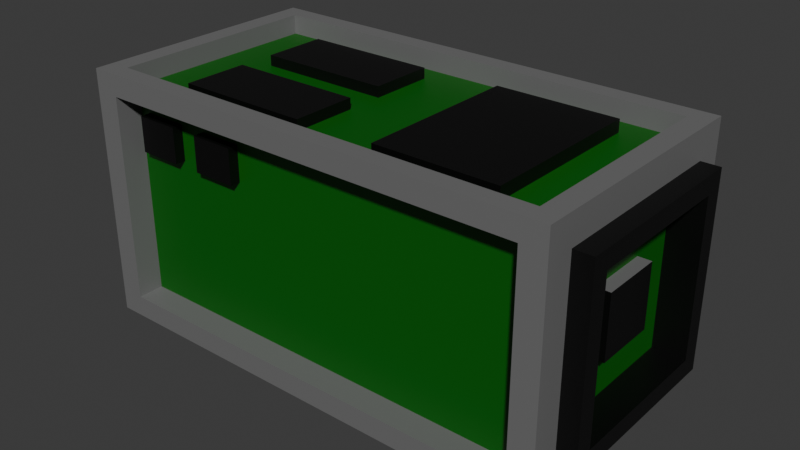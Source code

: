 # Source: alcubierre_drive.blend  (saved by Blender 4.3.34; exported with 4.5.12 LTS)
import bpy
from mathutils import Matrix  # noqa: F401  (used for matrix-valued properties, if any)

bpy.ops.wm.read_factory_settings(use_empty=True)
scene = bpy.context.scene
scene.name = 'Scene'

# ---- collections
col_collection = bpy.data.collections.new('Collection'); scene.collection.children.link(col_collection)

# ---- materials (node trees are filled in below, after node groups)
mat_material_001 = bpy.data.materials.new('Material.001')
mat_material_002 = bpy.data.materials.new('Material.002')
mat_material_003 = bpy.data.materials.new('Material.003')

# ---- material node trees
mat_material_001.use_nodes = True; mat_material_001.node_tree.nodes.clear()
_N = mat_material_001.node_tree.nodes; _L = mat_material_001.node_tree.links
n0 = _N.new('ShaderNodeBsdfPrincipled'); n0.name = 'Principled BSDF'; n0.location = (10, 300)
n0.inputs[0].default_value = (0.214, 0.214, 0.214, 1.0)
n0.inputs[1].default_value = 0.2756
n1 = _N.new('ShaderNodeOutputMaterial'); n1.name = 'Material Output'; n1.location = (300, 300)
_L.new(n0.outputs[0], n1.inputs[0])
n1.is_active_output = True
mat_material_002.use_nodes = True; mat_material_002.node_tree.nodes.clear()
_N = mat_material_002.node_tree.nodes; _L = mat_material_002.node_tree.links
n0 = _N.new('ShaderNodeBsdfPrincipled'); n0.name = 'Principled BSDF'; n0.location = (10, 300)
n0.inputs[0].default_value = (0.0, 0.0, 0.0, 1.0)
n1 = _N.new('ShaderNodeOutputMaterial'); n1.name = 'Material Output'; n1.location = (300, 300)
_L.new(n0.outputs[0], n1.inputs[0])
n1.is_active_output = True
mat_material_003.use_nodes = True; mat_material_003.node_tree.nodes.clear()
_N = mat_material_003.node_tree.nodes; _L = mat_material_003.node_tree.links
n0 = _N.new('ShaderNodeBsdfPrincipled'); n0.name = 'Principled BSDF'; n0.location = (10, 300)
n0.inputs[0].default_value = (0.000844, 0.111, 0.0, 1.0)
n1 = _N.new('ShaderNodeOutputMaterial'); n1.name = 'Material Output'; n1.location = (300, 300)
_L.new(n0.outputs[0], n1.inputs[0])
n1.is_active_output = True

# ---- world
world_world = bpy.data.worlds.new('World'); scene.world = world_world
world_world.use_nodes = True; world_world.node_tree.nodes.clear()
_N = world_world.node_tree.nodes; _L = world_world.node_tree.links
n0 = _N.new('ShaderNodeOutputWorld'); n0.name = 'World Output'; n0.location = (300, 300)
n1 = _N.new('ShaderNodeBackground'); n1.name = 'Background'; n1.location = (10, 300)
n1.inputs[0].default_value = (0.05088, 0.05088, 0.05088, 1.0)
_L.new(n1.outputs[0], n0.inputs[0])
n0.is_active_output = True
world_world.color = (0.05088, 0.05088, 0.05088)
world_world.sun_shadow_jitter_overblur = 0.0

# ---- meshes
me_cube_001 = bpy.data.meshes.new('Cube.001')
me_cube_001.from_pydata([(-0.4814, -0.1933, -0.1933), (-0.44, -0.2128, 0.25), (-0.4814, 0.1933, -0.1933), (-0.44, 0.2128, 0.25), (0.4324, -0.25, -0.2068), (0.44, -0.2128, 0.25), (0.4814, 0.1911, -0.1911), (0.44, 0.2128, 0.25), (-0.4814, -0.1933, 0.1933), (-0.4814, 0.1933, 0.1933), (0.4814, 0.1911, 0.1911), (0.4324, -0.25, 0.2068), (-0.44, -0.2128, 0.2111), (-0.44, 0.2128, 0.2111), (0.44, 0.2128, 0.2111), (0.44, -0.2128, 0.2111), (-0.44, 0.1277, 0.2111), (-0.44, 0.04256, 0.2111), (0.345, -0.1681, 0.2111), (0.345, 0.1681, 0.2111), (0.1005, -0.1681, 0.2111), (0.1005, 0.1681, 0.2111), (-0.44, -0.04256, 0.2111), (-0.44, -0.1277, 0.2111), (-0.44, -0.2128, 0.2111), (-0.44, 0.2128, 0.2111), (-0.264, 0.2128, 0.2111), (-0.088, 0.2128, 0.2111), (-0.088, -0.2128, 0.2111), (-0.264, -0.2128, 0.2111), (-0.06289, 0.1683, 0.2111), (-0.06289, 0.03786, 0.2111), (-0.06289, -0.03501, 0.2111), (-0.06289, -0.1654, 0.2111), (-0.3325, 0.1683, 0.2111), (-0.3325, 0.03786, 0.2111), (-0.3325, -0.03501, 0.2111), (-0.3325, -0.1654, 0.2111), (0.088, -0.2128, 0.2111), (0.264, -0.2128, 0.2111), (0.264, 0.2128, 0.2111), (0.088, 0.2128, 0.2111), (-0.06289, 0.1683, 0.2324), (-0.06289, 0.03786, 0.2324), (-0.06289, -0.03501, 0.2324), (-0.06289, -0.1654, 0.2324), (-0.3325, 0.1683, 0.2324), (-0.3325, 0.03786, 0.2324), (-0.3325, -0.03501, 0.2324), (-0.3325, -0.1654, 0.2324), (0.345, 0.1681, 0.2356), (0.345, -0.1681, 0.2356), (0.1005, 0.1681, 0.2356), (0.1005, -0.1681, 0.2356), (-0.3896, 0.25, -0.1985), (-0.4324, -0.25, -0.2068), (-0.4324, -0.25, 0.2068), (-0.3896, 0.25, -0.007979), (-0.4459, 0.1933, -0.1933), (-0.4459, -0.1933, -0.1933), (-0.4459, -0.1933, 0.1933), (-0.4459, 0.1933, 0.1933), (-0.4459, 0.1933, -0.1933), (-0.4459, -0.1933, -0.1933), (-0.4459, -0.1933, 0.1933), (-0.4459, 0.1933, 0.1933), (-0.4459, 0.116, -0.1933), (-0.4459, 0.03866, -0.1933), (-0.4459, -0.03866, -0.1933), (-0.4459, -0.116, -0.1933), (-0.4459, -0.116, 0.1933), (-0.4459, -0.03866, 0.1933), (-0.4459, 0.03866, 0.1933), (-0.4459, 0.116, 0.1933), (-0.4459, -0.1933, -0.06443), (-0.4459, -0.1933, 0.06443), (-0.4459, 0.1933, 0.06443), (-0.4459, 0.1933, -0.06443), (-0.4459, -0.164, 0.1475), (-0.4459, -0.164, -0.1475), (-0.4459, -0.05466, 0.1475), (-0.4459, -0.05466, -0.1475), (-0.4459, 0.05466, 0.1475), (-0.4459, 0.05466, -0.1475), (-0.4459, 0.164, 0.1475), (-0.4459, 0.164, -0.1475), (-0.4675, -0.164, 0.1475), (-0.4675, -0.164, -0.1475), (-0.4675, -0.05466, 0.1475), (-0.4675, -0.05466, -0.1475), (-0.4675, 0.05466, 0.1475), (-0.4675, 0.05466, -0.1475), (-0.4675, 0.164, 0.1475), (-0.4675, 0.164, -0.1475), (-0.4814, -0.25, -0.25), (-0.4814, -0.25, 0.25), (0.4814, -0.1911, 0.1911), (0.4814, -0.1911, -0.1911), (-0.4324, -0.1975, -0.2068), (-0.4324, -0.1975, 0.2068), (0.4324, -0.1975, 0.2068), (0.4324, -0.1975, -0.2068), (-0.4324, -0.1975, -0.2068), (-0.4324, -0.1975, 0.2068), (0.4324, -0.1975, 0.2068), (0.4324, -0.1975, -0.2068), (-0.2594, -0.1975, -0.2068), (-0.08647, -0.1975, -0.2068), (0.08647, -0.1975, -0.2068), (0.2594, -0.1975, -0.2068), (0.2594, -0.1975, 0.2068), (0.08647, -0.1975, 0.2068), (-0.08647, -0.1975, 0.2068), (-0.2594, -0.1975, 0.2068), (-0.4324, -0.1975, -0.06894), (-0.4324, -0.1975, 0.06894), (0.4324, -0.1975, 0.06894), (0.4324, -0.1975, -0.06894), (-0.1774, -0.1975, 0.1664), (-0.1774, -0.1975, 0.09626), (-0.2653, -0.1975, 0.1664), (-0.2653, -0.1975, 0.09626), (-0.3208, -0.1975, 0.1664), (-0.3208, -0.1975, 0.09626), (-0.4087, -0.1975, 0.1664), (-0.4087, -0.1975, 0.09626), (-0.1774, -0.218, 0.1664), (-0.1774, -0.218, 0.09626), (-0.2653, -0.218, 0.1664), (-0.2653, -0.218, 0.09626), (-0.3208, -0.218, 0.1664), (-0.3208, -0.218, 0.09626), (-0.4087, -0.218, 0.1664), (-0.4087, -0.218, 0.09626), (-0.0227, 0.25, -0.007979), (-0.0227, 0.25, -0.1985), (0.4814, -0.25, -0.25), (0.4814, -0.25, 0.25), (0.5186, 0.1546, 0.1546), (0.5186, 0.1546, -0.1546), (0.5186, -0.1546, -0.1546), (0.5186, -0.1546, 0.1546), (0.5186, 0.1911, 0.1911), (0.5186, 0.1911, -0.1911), (0.5186, -0.1911, -0.1911), (0.5186, -0.1911, 0.1911), (0.4544, 0.063, 0.063), (0.4544, 0.063, -0.063), (0.4544, -0.063, -0.063), (0.4544, -0.063, 0.063), (0.4544, 0.1546, 0.1546), (0.4544, 0.1546, -0.1546), (0.4544, -0.1546, -0.1546), (0.4544, -0.1546, 0.1546), (0.4807, 0.063, 0.063), (0.4807, 0.063, -0.063), (0.4807, -0.063, -0.063), (0.4807, -0.063, 0.063), (-0.4814, 0.25, 0.25), (-0.4814, 0.25, -0.25), (0.4814, 0.25, -0.25), (0.4814, 0.25, 0.25), (-0.3226, 0.2003, -0.04276), (-0.3226, 0.2003, -0.1637), (-0.08968, 0.2003, -0.1637), (-0.08968, 0.2003, -0.04276), (-0.3896, 0.2003, -0.007979), (-0.3896, 0.2003, -0.1985), (-0.0227, 0.2003, -0.1985), (-0.0227, 0.2003, -0.007979), (-0.3226, 0.2003, -0.04276), (-0.3226, 0.2003, -0.1637), (-0.08968, 0.2003, -0.1637), (-0.08968, 0.2003, -0.04276), (-0.1673, 0.2003, -0.1637), (-0.2449, 0.2003, -0.1637), (-0.2449, 0.2003, -0.04276), (-0.1673, 0.2003, -0.04276), (-0.3226, 0.2358, -0.04276), (-0.3226, 0.2358, -0.1637), (-0.2449, 0.2358, -0.1637), (-0.1673, 0.2358, -0.04276), (-0.08968, 0.2358, -0.04276), (-0.08968, 0.2358, -0.1637), (-0.1673, 0.2358, -0.1637), (-0.2449, 0.2358, -0.04276)], [], [(8, 9, 61, 60), (57, 134, 169, 166), (10, 96, 145, 142), (11, 56, 99, 100), (159, 160, 136, 94), (5, 7, 14, 15), (1, 3, 158, 95), (3, 7, 161, 158), (7, 5, 137, 161), (5, 1, 95, 137), (3, 1, 12, 13), (1, 5, 15, 12), (7, 3, 13, 14), (31, 35, 36, 32), (40, 41, 21, 19), (36, 37, 49, 48), (27, 26, 34, 30), (37, 23, 24, 29), (33, 37, 29, 28), (35, 31, 43, 47), (26, 25, 16, 34), (34, 16, 17, 35), (35, 17, 22, 36), (36, 22, 23, 37), (18, 20, 38, 39), (21, 20, 53, 52), (42, 46, 47, 43), (44, 48, 49, 45), (34, 35, 47, 46), (33, 32, 44, 45), (31, 30, 42, 43), (32, 36, 48, 44), (30, 34, 46, 42), (37, 33, 45, 49), (30, 21, 41, 27), (20, 21, 30, 31, 32, 33), (28, 38, 20, 33), (19, 14, 40), (15, 18, 39), (15, 14, 19, 18), (50, 52, 53, 51), (20, 18, 51, 53), (18, 19, 50, 51), (19, 21, 52, 50), (0, 2, 159, 94), (8, 0, 94, 95), (9, 8, 95, 158), (2, 9, 158, 159), (75, 64, 70, 78), (2, 0, 59, 58), (9, 2, 58, 61), (0, 8, 60, 59), (84, 73, 65, 76), (78, 70, 71, 80), (80, 71, 72, 82), (82, 72, 73, 84), (67, 83, 85, 66), (81, 79, 87, 89), (68, 81, 83, 67), (81, 80, 82, 83), (69, 79, 81, 68), (80, 81, 89, 88), (66, 85, 77, 62), (85, 84, 76, 77), (63, 74, 79, 69), (74, 75, 78, 79), (91, 90, 92, 93), (87, 86, 88, 89), (79, 78, 86, 87), (85, 83, 91, 93), (78, 80, 88, 86), (82, 84, 92, 90), (84, 85, 93, 92), (83, 82, 90, 91), (55, 56, 95, 94), (11, 4, 136, 137), (4, 55, 94, 136), (56, 11, 137, 95), (116, 104, 110, 118), (4, 11, 100, 101), (55, 4, 101, 98), (56, 55, 98, 99), (124, 113, 103, 115), (118, 110, 111, 120), (120, 111, 112, 122), (122, 112, 113, 124), (107, 123, 125, 106), (123, 122, 130, 131), (108, 121, 123, 107), (121, 120, 122, 123), (109, 119, 121, 108), (124, 125, 133, 132), (106, 125, 114, 102), (125, 124, 115, 114), (105, 117, 119, 109), (117, 116, 118, 119), (131, 130, 132, 133), (127, 126, 128, 129), (120, 121, 129, 128), (121, 119, 127, 129), (119, 118, 126, 127), (125, 123, 131, 133), (118, 120, 128, 126), (122, 124, 132, 130), (10, 6, 160, 161), (6, 97, 136, 160), (96, 10, 161, 137), (97, 96, 137, 136), (138, 141, 153, 150), (6, 10, 142, 143), (96, 97, 144, 145), (97, 6, 143, 144), (138, 139, 143, 142), (139, 140, 144, 143), (141, 138, 142, 145), (140, 141, 145, 144), (146, 149, 157, 154), (139, 138, 150, 151), (141, 140, 152, 153), (140, 139, 151, 152), (146, 147, 151, 150), (147, 148, 152, 151), (149, 146, 150, 153), (148, 149, 153, 152), (155, 154, 157, 156), (147, 146, 154, 155), (149, 148, 156, 157), (148, 147, 155, 156), (57, 54, 159, 158), (54, 135, 160, 159), (134, 57, 158, 161), (135, 134, 161, 160), (177, 173, 182, 181), (54, 57, 166, 167), (134, 135, 168, 169), (135, 54, 167, 168), (162, 163, 167, 166), (163, 164, 168, 167), (165, 162, 166, 169), (164, 165, 169, 168), (172, 174, 184, 183), (175, 176, 177, 174), (179, 178, 185, 180), (184, 181, 182, 183), (171, 170, 178, 179), (174, 177, 181, 184), (173, 172, 183, 182), (175, 171, 179, 180), (176, 175, 180, 185), (170, 176, 185, 178)])
me_cube_001.polygons.foreach_set('material_index', [0, 0, 1, 0, 0, 0, 0, 0, 0, 0, 0, 0, 0, 2, 2, 1, 2, 2, 2, 1, 2, 2, 2, 2, 2, 1, 1, 1, 1, 1, 1, 1, 1, 1, 2, 2, 2, 2, 2, 2, 1, 1, 1, 1, 0, 0, 0, 0, 2, 0, 0, 0, 2, 2, 2, 2, 2, 1, 2, 2, 2, 1, 2, 2, 2, 2, 1, 1, 1, 1, 1, 1, 1, 1, 0, 0, 0, 0, 2, 0, 0, 0, 2, 2, 2, 2, 2, 1, 2, 2, 2, 1, 2, 2, 2, 2, 1, 1, 1, 1, 1, 1, 1, 1, 0, 0, 0, 0, 1, 1, 1, 1, 1, 1, 1, 1, 0, 1, 0, 1, 2, 2, 2, 2, 1, 1, 1, 1, 0, 0, 0, 0, 1, 0, 0, 0, 2, 2, 2, 2, 1, 2, 1, 1, 1, 1, 1, 1, 1, 1])
_uv = me_cube_001.uv_layers.new(name='UVMap')
_uv.uv.foreach_set('vector', [0.5967, 0.02835, 0.5967, 0.2217, 0.5967, 0.2217, 0.5967, 0.02835, 0.5476, 0.3274, 0.5476, 0.4226, 0.5476, 0.4226, 0.5476, 0.3274, 0.5956, 0.5294, 0.5956, 0.7206, 0.5956, 0.7206, 0.5956, 0.5294, 0.6034, 0.7716, 0.6034, 0.9784, 0.6034, 0.9784, 0.6034, 0.7716, 0.125, 0.5, 0.375, 0.5, 0.375, 0.75, 0.125, 0.75, 0.6436, 0.7314, 0.6436, 0.5186, 0.6436, 0.5186, 0.6436, 0.7314, 0.8564, 0.7314, 0.8564, 0.5186, 0.875, 0.5, 0.875, 0.75, 0.8564, 0.5186, 0.6436, 0.5186, 0.625, 0.5, 0.875, 0.5, 0.6436, 0.5186, 0.6436, 0.7314, 0.625, 0.75, 0.625, 0.5, 0.6436, 0.7314, 0.8564, 0.7314, 0.875, 0.75, 0.625, 0.75, 0.8564, 0.5186, 0.8564, 0.7314, 0.8564, 0.7314, 0.8564, 0.5186, 0.8564, 0.7314, 0.6436, 0.7314, 0.6436, 0.7314, 0.8564, 0.7314, 0.6436, 0.5186, 0.8564, 0.5186, 0.8564, 0.5186, 0.6436, 0.5186, 0.7713, 0.6037, 0.8138, 0.6037, 0.8138, 0.6463, 0.7713, 0.6463, 0.6862, 0.5186, 0.7287, 0.5186, 0.7287, 0.5895, 0.6862, 0.5895, 0.8138, 0.6463, 0.8138, 0.6888, 0.8138, 0.6888, 0.8138, 0.6463, 0.7713, 0.5186, 0.8138, 0.5186, 0.8138, 0.5612, 0.7713, 0.5612, 0.8138, 0.6888, 0.8564, 0.6888, 0.8564, 0.7314, 0.8138, 0.7314, 0.7713, 0.6888, 0.8138, 0.6888, 0.8138, 0.7314, 0.7713, 0.7314, 0.8138, 0.6037, 0.7713, 0.6037, 0.7713, 0.6037, 0.8138, 0.6037, 0.8138, 0.5186, 0.8564, 0.5186, 0.8564, 0.5612, 0.8138, 0.5612, 0.8138, 0.5612, 0.8564, 0.5612, 0.8564, 0.6037, 0.8138, 0.6037, 0.8138, 0.6037, 0.8564, 0.6037, 0.8564, 0.6463, 0.8138, 0.6463, 0.8138, 0.6463, 0.8564, 0.6463, 0.8564, 0.6888, 0.8138, 0.6888, 0.6862, 0.6605, 0.7287, 0.6605, 0.7287, 0.7314, 0.6862, 0.7314, 0.7287, 0.5895, 0.7287, 0.6605, 0.7287, 0.6605, 0.7287, 0.5895, 0.7713, 0.5612, 0.8138, 0.5612, 0.8138, 0.6037, 0.7713, 0.6037, 0.7713, 0.6463, 0.8138, 0.6463, 0.8138, 0.6888, 0.7713, 0.6888, 0.8138, 0.5612, 0.8138, 0.6037, 0.8138, 0.6037, 0.8138, 0.5612, 0.7713, 0.6888, 0.7713, 0.6463, 0.7713, 0.6463, 0.7713, 0.6888, 0.7713, 0.6037, 0.7713, 0.5612, 0.7713, 0.5612, 0.7713, 0.6037, 0.7713, 0.6463, 0.8138, 0.6463, 0.8138, 0.6463, 0.7713, 0.6463, 0.7713, 0.5612, 0.8138, 0.5612, 0.8138, 0.5612, 0.7713, 0.5612, 0.8138, 0.6888, 0.7713, 0.6888, 0.7713, 0.6888, 0.8138, 0.6888, 0.7713, 0.5612, 0.7287, 0.5895, 0.7287, 0.5186, 0.7713, 0.5186, 0.7287, 0.6605, 0.7287, 0.5895, 0.7713, 0.5612, 0.7713, 0.6037, 0.7713, 0.6463, 0.7713, 0.6888, 0.7713, 0.7314, 0.7287, 0.7314, 0.7287, 0.6605, 0.7713, 0.6888, 0.6862, 0.5895, 0.0, 0.0, 0.6862, 0.5186, 0.0, 0.0, 0.6862, 0.6605, 0.6862, 0.7314, 0.0, 0.0, 0.0, 0.0, 0.6862, 0.5895, 0.6862, 0.6605, 0.6862, 0.5895, 0.7287, 0.5895, 0.7287, 0.6605, 0.6862, 0.6605, 0.7287, 0.6605, 0.6862, 0.6605, 0.6862, 0.6605, 0.7287, 0.6605, 0.6862, 0.6605, 0.6862, 0.5895, 0.6862, 0.5895, 0.6862, 0.6605, 0.6862, 0.5895, 0.7287, 0.5895, 0.7287, 0.5895, 0.6862, 0.5895, 0.4033, 0.02835, 0.4033, 0.2217, 0.375, 0.25, 0.375, 0.0, 0.5967, 0.02835, 0.4033, 0.02835, 0.375, 0.0, 0.625, 0.0, 0.5967, 0.2217, 0.5967, 0.02835, 0.625, 0.0, 0.625, 0.25, 0.4033, 0.2217, 0.5967, 0.2217, 0.625, 0.25, 0.375, 0.25, 0.5322, 0.02835, 0.5967, 0.02835, 0.5967, 0.06701, 0.5322, 0.06701, 0.4033, 0.2217, 0.4033, 0.02835, 0.4033, 0.02835, 0.4033, 0.2217, 0.5967, 0.2217, 0.4033, 0.2217, 0.4033, 0.2217, 0.5967, 0.2217, 0.4033, 0.02835, 0.5967, 0.02835, 0.5967, 0.02835, 0.4033, 0.02835, 0.5322, 0.183, 0.5967, 0.183, 0.5967, 0.2217, 0.5322, 0.2217, 0.5322, 0.06701, 0.5967, 0.06701, 0.5967, 0.1057, 0.5322, 0.1057, 0.5322, 0.1057, 0.5967, 0.1057, 0.5967, 0.1443, 0.5322, 0.1443, 0.5322, 0.1443, 0.5967, 0.1443, 0.5967, 0.183, 0.5322, 0.183, 0.4033, 0.1443, 0.4678, 0.1443, 0.4678, 0.183, 0.4033, 0.183, 0.4678, 0.1057, 0.4678, 0.06701, 0.4678, 0.06701, 0.4678, 0.1057, 0.4033, 0.1057, 0.4678, 0.1057, 0.4678, 0.1443, 0.4033, 0.1443, 0.4678, 0.1057, 0.5322, 0.1057, 0.5322, 0.1443, 0.4678, 0.1443, 0.4033, 0.06701, 0.4678, 0.06701, 0.4678, 0.1057, 0.4033, 0.1057, 0.5322, 0.1057, 0.4678, 0.1057, 0.4678, 0.1057, 0.5322, 0.1057, 0.4033, 0.183, 0.4678, 0.183, 0.4678, 0.2217, 0.4033, 0.2217, 0.4678, 0.183, 0.5322, 0.183, 0.5322, 0.2217, 0.4678, 0.2217, 0.4033, 0.02835, 0.4678, 0.02835, 0.4678, 0.06701, 0.4033, 0.06701, 0.4678, 0.02835, 0.5322, 0.02835, 0.5322, 0.06701, 0.4678, 0.06701, 0.4678, 0.1443, 0.5322, 0.1443, 0.5322, 0.183, 0.4678, 0.183, 0.4678, 0.06701, 0.5322, 0.06701, 0.5322, 0.1057, 0.4678, 0.1057, 0.4678, 0.06701, 0.5322, 0.06701, 0.5322, 0.06701, 0.4678, 0.06701, 0.4678, 0.183, 0.4678, 0.1443, 0.4678, 0.1443, 0.4678, 0.183, 0.5322, 0.06701, 0.5322, 0.1057, 0.5322, 0.1057, 0.5322, 0.06701, 0.5322, 0.1443, 0.5322, 0.183, 0.5322, 0.183, 0.5322, 0.1443, 0.5322, 0.183, 0.4678, 0.183, 0.4678, 0.183, 0.5322, 0.183, 0.4678, 0.1443, 0.5322, 0.1443, 0.5322, 0.1443, 0.4678, 0.1443, 0.3966, 0.9784, 0.6034, 0.9784, 0.625, 1.0, 0.375, 1.0, 0.6034, 0.7716, 0.3966, 0.7716, 0.375, 0.75, 0.625, 0.75, 0.3966, 0.7716, 0.3966, 0.9784, 0.375, 1.0, 0.375, 0.75, 0.6034, 0.9784, 0.6034, 0.7716, 0.625, 0.75, 0.625, 1.0, 0.5345, 0.7716, 0.6034, 0.7716, 0.6034, 0.813, 0.5345, 0.813, 0.3966, 0.7716, 0.6034, 0.7716, 0.6034, 0.7716, 0.3966, 0.7716, 0.3966, 0.9784, 0.3966, 0.7716, 0.3966, 0.7716, 0.3966, 0.9784, 0.6034, 0.9784, 0.3966, 0.9784, 0.3966, 0.9784, 0.6034, 0.9784, 0.5345, 0.937, 0.6034, 0.937, 0.6034, 0.9784, 0.5345, 0.9784, 0.5345, 0.813, 0.6034, 0.813, 0.6034, 0.8543, 0.5345, 0.8543, 0.5345, 0.8543, 0.6034, 0.8543, 0.6034, 0.8957, 0.5345, 0.8957, 0.5345, 0.8957, 0.6034, 0.8957, 0.6034, 0.937, 0.5345, 0.937, 0.3966, 0.8957, 0.4655, 0.8957, 0.4655, 0.937, 0.3966, 0.937, 0.4655, 0.8957, 0.5345, 0.8957, 0.5345, 0.8957, 0.4655, 0.8957, 0.3966, 0.8543, 0.4655, 0.8543, 0.4655, 0.8957, 0.3966, 0.8957, 0.4655, 0.8543, 0.5345, 0.8543, 0.5345, 0.8957, 0.4655, 0.8957, 0.3966, 0.813, 0.4655, 0.813, 0.4655, 0.8543, 0.3966, 0.8543, 0.5345, 0.937, 0.4655, 0.937, 0.4655, 0.937, 0.5345, 0.937, 0.3966, 0.937, 0.4655, 0.937, 0.4655, 0.9784, 0.3966, 0.9784, 0.4655, 0.937, 0.5345, 0.937, 0.5345, 0.9784, 0.4655, 0.9784, 0.3966, 0.7716, 0.4655, 0.7716, 0.4655, 0.813, 0.3966, 0.813, 0.4655, 0.7716, 0.5345, 0.7716, 0.5345, 0.813, 0.4655, 0.813, 0.4655, 0.8957, 0.5345, 0.8957, 0.5345, 0.937, 0.4655, 0.937, 0.4655, 0.813, 0.5345, 0.813, 0.5345, 0.8543, 0.4655, 0.8543, 0.5345, 0.8543, 0.4655, 0.8543, 0.4655, 0.8543, 0.5345, 0.8543, 0.4655, 0.8543, 0.4655, 0.813, 0.4655, 0.813, 0.4655, 0.8543, 0.4655, 0.813, 0.5345, 0.813, 0.5345, 0.813, 0.4655, 0.813, 0.4655, 0.937, 0.4655, 0.8957, 0.4655, 0.8957, 0.4655, 0.937, 0.5345, 0.813, 0.5345, 0.8543, 0.5345, 0.8543, 0.5345, 0.813, 0.5345, 0.8957, 0.5345, 0.937, 0.5345, 0.937, 0.5345, 0.8957, 0.5956, 0.5294, 0.4044, 0.5294, 0.375, 0.5, 0.625, 0.5, 0.4044, 0.5294, 0.4044, 0.7206, 0.375, 0.75, 0.375, 0.5, 0.5956, 0.7206, 0.5956, 0.5294, 0.625, 0.5, 0.625, 0.75, 0.4044, 0.7206, 0.5956, 0.7206, 0.625, 0.75, 0.375, 0.75, 0.5773, 0.5477, 0.5773, 0.7023, 0.5773, 0.7023, 0.5773, 0.5477, 0.4044, 0.5294, 0.5956, 0.5294, 0.5956, 0.5294, 0.4044, 0.5294, 0.5956, 0.7206, 0.4044, 0.7206, 0.4044, 0.7206, 0.5956, 0.7206, 0.4044, 0.7206, 0.4044, 0.5294, 0.4044, 0.5294, 0.4044, 0.7206, 0.5773, 0.5477, 0.4227, 0.5477, 0.4044, 0.5294, 0.5956, 0.5294, 0.4227, 0.5477, 0.4227, 0.7023, 0.4044, 0.7206, 0.4044, 0.5294, 0.5773, 0.7023, 0.5773, 0.5477, 0.5956, 0.5294, 0.5956, 0.7206, 0.4227, 0.7023, 0.5773, 0.7023, 0.5956, 0.7206, 0.4044, 0.7206, 0.5315, 0.5935, 0.5315, 0.6565, 0.5315, 0.6565, 0.5315, 0.5935, 0.4227, 0.5477, 0.5773, 0.5477, 0.5773, 0.5477, 0.4227, 0.5477, 0.5773, 0.7023, 0.4227, 0.7023, 0.4227, 0.7023, 0.5773, 0.7023, 0.4227, 0.7023, 0.4227, 0.5477, 0.4227, 0.5477, 0.4227, 0.7023, 0.5315, 0.5935, 0.4685, 0.5935, 0.4227, 0.5477, 0.5773, 0.5477, 0.4685, 0.5935, 0.4685, 0.6565, 0.4227, 0.7023, 0.4227, 0.5477, 0.5315, 0.6565, 0.5315, 0.5935, 0.5773, 0.5477, 0.5773, 0.7023, 0.4685, 0.6565, 0.5315, 0.6565, 0.5773, 0.7023, 0.4227, 0.7023, 0.4685, 0.5935, 0.5315, 0.5935, 0.5315, 0.6565, 0.4685, 0.6565, 0.4685, 0.5935, 0.5315, 0.5935, 0.5315, 0.5935, 0.4685, 0.5935, 0.5315, 0.6565, 0.4685, 0.6565, 0.4685, 0.6565, 0.5315, 0.6565, 0.4685, 0.6565, 0.4685, 0.5935, 0.4685, 0.5935, 0.4685, 0.6565, 0.5476, 0.3274, 0.4524, 0.3274, 0.375, 0.25, 0.625, 0.25, 0.4524, 0.3274, 0.4524, 0.4226, 0.375, 0.5, 0.375, 0.25, 0.5476, 0.4226, 0.5476, 0.3274, 0.625, 0.25, 0.625, 0.5, 0.4524, 0.4226, 0.5476, 0.4226, 0.625, 0.5, 0.375, 0.5, 0.0, 0.0, 0.0, 0.0, 0.0, 0.0, 0.0, 0.0, 0.4524, 0.3274, 0.5476, 0.3274, 0.5476, 0.3274, 0.4524, 0.3274, 0.5476, 0.4226, 0.4524, 0.4226, 0.4524, 0.4226, 0.5476, 0.4226, 0.4524, 0.4226, 0.4524, 0.3274, 0.4524, 0.3274, 0.4524, 0.4226, 0.5302, 0.3448, 0.4698, 0.3448, 0.4524, 0.3274, 0.5476, 0.3274, 0.4698, 0.3448, 0.4698, 0.4052, 0.4524, 0.4226, 0.4524, 0.3274, 0.5302, 0.4052, 0.5302, 0.3448, 0.5476, 0.3274, 0.5476, 0.4226, 0.4698, 0.4052, 0.5302, 0.4052, 0.5476, 0.4226, 0.4524, 0.4226, 0.0, 0.0, 0.0, 0.0, 0.0, 0.0, 0.0, 0.0, 0.4698, 0.3649, 0.5302, 0.3649, 0.5302, 0.3851, 0.4698, 0.3851, 0.4698, 0.3448, 0.5302, 0.3448, 0.5302, 0.3649, 0.4698, 0.3649, 0.4698, 0.3851, 0.5302, 0.3851, 0.5302, 0.4052, 0.4698, 0.4052, 0.0, 0.0, 0.0, 0.0, 0.0, 0.0, 0.0, 0.0, 0.4698, 0.3851, 0.5302, 0.3851, 0.5302, 0.3851, 0.4698, 0.3851, 0.0, 0.0, 0.0, 0.0, 0.0, 0.0, 0.0, 0.0, 0.0, 0.0, 0.0, 0.0, 0.0, 0.0, 0.0, 0.0, 0.5302, 0.3649, 0.4698, 0.3649, 0.4698, 0.3649, 0.5302, 0.3649, 0.0, 0.0, 0.0, 0.0, 0.0, 0.0, 0.0, 0.0])
me_cube_001.materials.append(mat_material_001)
me_cube_001.materials.append(mat_material_002)
me_cube_001.materials.append(mat_material_003)
me_cube_001.update()

# ---- objects
ob_alcubierredrive = bpy.data.objects.new('alcubierreDrive', me_cube_001)

# ---- transforms, parenting, visibility, modifiers, constraints
ob_alcubierredrive.location = (0.0, 0.0, 0.0)

# ---- collection membership
col_collection.objects.link(ob_alcubierredrive)

# ---- scene / render settings (as saved in the file)
scene.frame_start = 1; scene.frame_end = 250; scene.frame_set(1)
scene.render.engine = 'BLENDER_EEVEE_NEXT'
bpy.context.view_layer.update()

# ---- added for rendering (the .blend has no active camera and no usable light): camera, sun
cam_auto = bpy.data.cameras.new('AutoCamera')
cam_auto.lens = 50.0
cam_auto.sensor_width = 36.0
cam_auto.clip_end = 1000.0
ob_auto_camera = bpy.data.objects.new('AutoCamera', cam_auto)
scene.collection.objects.link(ob_auto_camera)
ob_auto_camera.location = (1.15181, -1.3598, 0.906531)
ob_auto_camera.rotation_euler = (1.09748, -7.21219e-08, 0.694738)
scene.camera = ob_auto_camera
light_auto_sun = bpy.data.lights.new('AutoSun', 'SUN')
light_auto_sun.energy = 3.0
light_auto_sun.angle = 0.0523599
ob_auto_sun = bpy.data.objects.new('AutoSun', light_auto_sun)
scene.collection.objects.link(ob_auto_sun)
ob_auto_sun.rotation_euler = (0.872665, 0.174533, 0.523599)
bpy.context.view_layer.update()
